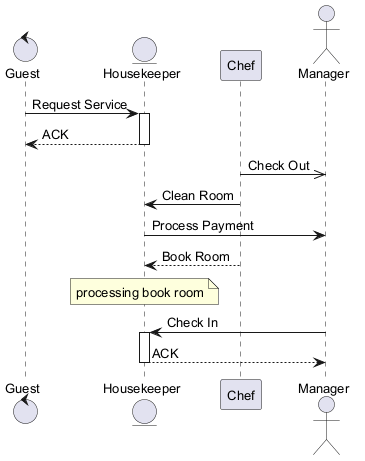

The diagram above was rendered by PlantUML. Its source (embedded in the PNG):
@startuml
skinparam backgroundColor #FFFFFF
skinparam classBackgroundColor #E8F4FA
skinparam classBorderColor #2C7DA0
skinparam defaultFontSize 13
control "Guest" as G
entity "Housekeeper" as H
participant "Chef" as C
actor "Manager" as M
G -> H : Request Service
activate H
H --> G : ACK
deactivate H
C ->> M : Check Out
C -> H : Clean Room
H -> M : Process Payment
C --> H : Book Room
note over H : processing book room
M -> H : Check In
activate H
H --> M : ACK
deactivate H
@enduml